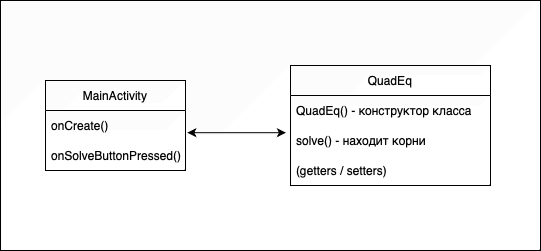

The diagram above was exported from draw.io. Its source (the exported page's mxGraphModel, read from the mxfile embedded in the PNG):
<mxGraphModel dx="658" dy="446" grid="1" gridSize="10" guides="1" tooltips="1" connect="1" arrows="1" fold="1" page="1" pageScale="1" pageWidth="850" pageHeight="1100" math="0" shadow="0">
  <root>
    <mxCell id="0" />
    <mxCell id="1" parent="0" />
    <mxCell id="nOkMznR5Kb1GchDOYX5G-3" value="" style="rounded=0;whiteSpace=wrap;html=1;" vertex="1" parent="1">
      <mxGeometry x="240" y="30" width="540" height="250" as="geometry" />
    </mxCell>
    <mxCell id="egCvNhcgTf-YNK8K7tog-2" value="QuadEq" style="swimlane;fontStyle=0;childLayout=stackLayout;horizontal=1;startSize=30;horizontalStack=0;resizeParent=1;resizeParentMax=0;resizeLast=0;collapsible=1;marginBottom=0;whiteSpace=wrap;html=1;" parent="1" vertex="1">
      <mxGeometry x="530" y="95" width="200" height="120" as="geometry" />
    </mxCell>
    <mxCell id="egCvNhcgTf-YNK8K7tog-3" value="QuadEq() - конструктор класса" style="text;strokeColor=none;fillColor=none;align=left;verticalAlign=middle;spacingLeft=4;spacingRight=4;overflow=hidden;points=[[0,0.5],[1,0.5]];portConstraint=eastwest;rotatable=0;whiteSpace=wrap;html=1;" parent="egCvNhcgTf-YNK8K7tog-2" vertex="1">
      <mxGeometry y="30" width="200" height="30" as="geometry" />
    </mxCell>
    <mxCell id="egCvNhcgTf-YNK8K7tog-4" value="solve() - находит корни" style="text;strokeColor=none;fillColor=none;align=left;verticalAlign=middle;spacingLeft=4;spacingRight=4;overflow=hidden;points=[[0,0.5],[1,0.5]];portConstraint=eastwest;rotatable=0;whiteSpace=wrap;html=1;" parent="egCvNhcgTf-YNK8K7tog-2" vertex="1">
      <mxGeometry y="60" width="200" height="30" as="geometry" />
    </mxCell>
    <mxCell id="egCvNhcgTf-YNK8K7tog-5" value="(getters / setters)" style="text;strokeColor=none;fillColor=none;align=left;verticalAlign=middle;spacingLeft=4;spacingRight=4;overflow=hidden;points=[[0,0.5],[1,0.5]];portConstraint=eastwest;rotatable=0;whiteSpace=wrap;html=1;" parent="egCvNhcgTf-YNK8K7tog-2" vertex="1">
      <mxGeometry y="90" width="200" height="30" as="geometry" />
    </mxCell>
    <mxCell id="egCvNhcgTf-YNK8K7tog-10" value="MainActivity" style="swimlane;fontStyle=0;childLayout=stackLayout;horizontal=1;startSize=30;horizontalStack=0;resizeParent=1;resizeParentMax=0;resizeLast=0;collapsible=1;marginBottom=0;whiteSpace=wrap;html=1;" parent="1" vertex="1">
      <mxGeometry x="285" y="110" width="140" height="90" as="geometry" />
    </mxCell>
    <mxCell id="egCvNhcgTf-YNK8K7tog-11" value="onCreate()" style="text;strokeColor=none;fillColor=none;align=left;verticalAlign=middle;spacingLeft=4;spacingRight=4;overflow=hidden;points=[[0,0.5],[1,0.5]];portConstraint=eastwest;rotatable=0;whiteSpace=wrap;html=1;" parent="egCvNhcgTf-YNK8K7tog-10" vertex="1">
      <mxGeometry y="30" width="140" height="30" as="geometry" />
    </mxCell>
    <mxCell id="egCvNhcgTf-YNK8K7tog-12" value="onSolveButtonPressed()" style="text;strokeColor=none;fillColor=none;align=left;verticalAlign=middle;spacingLeft=4;spacingRight=4;overflow=hidden;points=[[0,0.5],[1,0.5]];portConstraint=eastwest;rotatable=0;whiteSpace=wrap;html=1;" parent="egCvNhcgTf-YNK8K7tog-10" vertex="1">
      <mxGeometry y="60" width="140" height="30" as="geometry" />
    </mxCell>
    <mxCell id="nOkMznR5Kb1GchDOYX5G-1" value="" style="endArrow=classic;startArrow=classic;html=1;rounded=0;exitX=1.013;exitY=0.74;exitDx=0;exitDy=0;exitPerimeter=0;entryX=-0.023;entryY=0.24;entryDx=0;entryDy=0;entryPerimeter=0;" edge="1" parent="1" source="egCvNhcgTf-YNK8K7tog-11" target="egCvNhcgTf-YNK8K7tog-4">
      <mxGeometry width="50" height="50" relative="1" as="geometry">
        <mxPoint x="420" y="250" as="sourcePoint" />
        <mxPoint x="470" y="200" as="targetPoint" />
      </mxGeometry>
    </mxCell>
  </root>
</mxGraphModel>